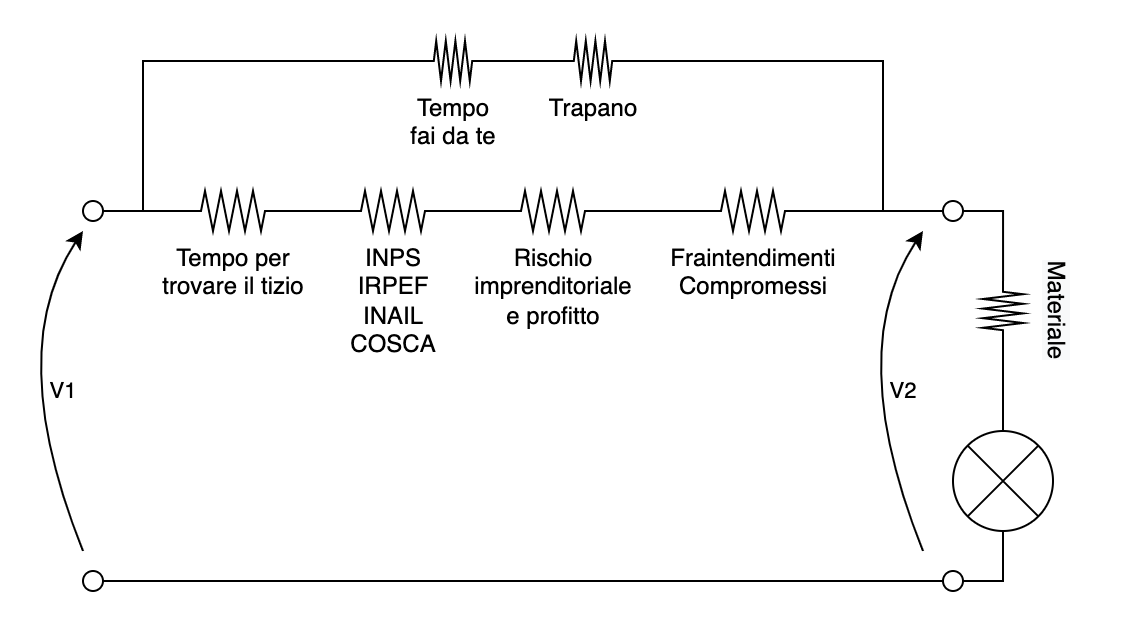

The diagram above was exported from draw.io. Its source (the exported page's mxGraphModel, read from the mxfile embedded in the PNG):
<mxGraphModel dx="1181" dy="611" grid="1" gridSize="10" guides="1" tooltips="1" connect="1" arrows="1" fold="1" page="1" pageScale="1" pageWidth="827" pageHeight="1169" math="0" shadow="0">
  <root>
    <mxCell id="0" />
    <mxCell id="1" parent="0" />
    <mxCell id="2" style="edgeStyle=orthogonalEdgeStyle;rounded=0;orthogonalLoop=1;jettySize=auto;html=1;exitX=1;exitY=0.5;exitDx=0;exitDy=0;exitPerimeter=0;entryX=0;entryY=0.5;entryDx=0;entryDy=0;entryPerimeter=0;endArrow=none;endFill=0;startArrow=none;" edge="1" target="6" parent="1">
      <mxGeometry relative="1" as="geometry">
        <mxPoint x="830" y="1080" as="sourcePoint" />
      </mxGeometry>
    </mxCell>
    <mxCell id="3" style="edgeStyle=orthogonalEdgeStyle;rounded=0;orthogonalLoop=1;jettySize=auto;html=1;exitX=0;exitY=0.5;exitDx=0;exitDy=0;exitPerimeter=0;entryX=1;entryY=0.5;entryDx=0;entryDy=0;endArrow=none;endFill=0;" edge="1" source="4" target="7" parent="1">
      <mxGeometry relative="1" as="geometry" />
    </mxCell>
    <mxCell id="4" value="Tempo per&lt;br&gt;trovare il tizio" style="pointerEvents=1;verticalLabelPosition=bottom;shadow=0;dashed=0;align=center;html=1;verticalAlign=top;shape=mxgraph.electrical.resistors.resistor_2;" vertex="1" parent="1">
      <mxGeometry x="420" y="1000" width="50" height="20" as="geometry" />
    </mxCell>
    <mxCell id="5" style="edgeStyle=orthogonalEdgeStyle;rounded=0;orthogonalLoop=1;jettySize=auto;html=1;exitX=1;exitY=0.5;exitDx=0;exitDy=0;exitPerimeter=0;entryX=1;entryY=0.5;entryDx=0;entryDy=0;endArrow=none;endFill=0;" edge="1" source="6" target="8" parent="1">
      <mxGeometry relative="1" as="geometry" />
    </mxCell>
    <mxCell id="6" value="" style="pointerEvents=1;verticalLabelPosition=bottom;shadow=0;dashed=0;align=center;html=1;verticalAlign=top;shape=mxgraph.electrical.miscellaneous.light_bulb;rotation=90;" vertex="1" parent="1">
      <mxGeometry x="800" y="1120" width="60" height="50" as="geometry" />
    </mxCell>
    <mxCell id="7" value="" style="ellipse;whiteSpace=wrap;html=1;aspect=fixed;" vertex="1" parent="1">
      <mxGeometry x="370" y="1005" width="10" height="10" as="geometry" />
    </mxCell>
    <mxCell id="8" value="" style="ellipse;whiteSpace=wrap;html=1;aspect=fixed;" vertex="1" parent="1">
      <mxGeometry x="370" y="1190" width="10" height="10" as="geometry" />
    </mxCell>
    <mxCell id="9" value="" style="curved=1;endArrow=classic;html=1;rounded=0;" edge="1" parent="1">
      <mxGeometry width="50" height="50" relative="1" as="geometry">
        <mxPoint x="370" y="1180" as="sourcePoint" />
        <mxPoint x="370" y="1020" as="targetPoint" />
        <Array as="points">
          <mxPoint x="330" y="1080" />
        </Array>
      </mxGeometry>
    </mxCell>
    <mxCell id="10" value="V1" style="edgeLabel;html=1;align=center;verticalAlign=middle;resizable=0;points=[];" vertex="1" connectable="0" parent="9">
      <mxGeometry x="-0.0815" y="-9" relative="1" as="geometry">
        <mxPoint x="12" as="offset" />
      </mxGeometry>
    </mxCell>
    <mxCell id="11" value="" style="curved=1;endArrow=classic;html=1;rounded=0;" edge="1" parent="1">
      <mxGeometry width="50" height="50" relative="1" as="geometry">
        <mxPoint x="790" y="1180" as="sourcePoint" />
        <mxPoint x="790" y="1020" as="targetPoint" />
        <Array as="points">
          <mxPoint x="750" y="1080" />
        </Array>
      </mxGeometry>
    </mxCell>
    <mxCell id="12" value="V2" style="edgeLabel;html=1;align=center;verticalAlign=middle;resizable=0;points=[];" vertex="1" connectable="0" parent="11">
      <mxGeometry x="-0.0815" y="-9" relative="1" as="geometry">
        <mxPoint x="12" as="offset" />
      </mxGeometry>
    </mxCell>
    <mxCell id="13" style="edgeStyle=orthogonalEdgeStyle;rounded=0;orthogonalLoop=1;jettySize=auto;html=1;exitX=1;exitY=0.5;exitDx=0;exitDy=0;endArrow=none;endFill=0;startArrow=none;" edge="1" source="23" target="6" parent="1">
      <mxGeometry relative="1" as="geometry" />
    </mxCell>
    <mxCell id="14" value="" style="ellipse;whiteSpace=wrap;html=1;aspect=fixed;" vertex="1" parent="1">
      <mxGeometry x="800" y="1005" width="10" height="10" as="geometry" />
    </mxCell>
    <mxCell id="15" value="" style="ellipse;whiteSpace=wrap;html=1;aspect=fixed;" vertex="1" parent="1">
      <mxGeometry x="800" y="1190" width="10" height="10" as="geometry" />
    </mxCell>
    <mxCell id="16" value="INPS&lt;br&gt;IRPEF&lt;br&gt;INAIL&lt;br&gt;COSCA" style="pointerEvents=1;verticalLabelPosition=bottom;shadow=0;dashed=0;align=center;html=1;verticalAlign=top;shape=mxgraph.electrical.resistors.resistor_2;" vertex="1" parent="1">
      <mxGeometry x="500" y="1000" width="50" height="20" as="geometry" />
    </mxCell>
    <mxCell id="17" value="" style="edgeStyle=orthogonalEdgeStyle;rounded=0;orthogonalLoop=1;jettySize=auto;html=1;exitX=1;exitY=0.5;exitDx=0;exitDy=0;exitPerimeter=0;entryX=0;entryY=0.5;entryDx=0;entryDy=0;entryPerimeter=0;endArrow=none;endFill=0;" edge="1" source="4" target="16" parent="1">
      <mxGeometry relative="1" as="geometry">
        <mxPoint x="470" y="1010" as="sourcePoint" />
        <mxPoint x="880" y="1085" as="targetPoint" />
      </mxGeometry>
    </mxCell>
    <mxCell id="18" style="edgeStyle=orthogonalEdgeStyle;rounded=0;orthogonalLoop=1;jettySize=auto;html=1;exitX=1;exitY=0.5;exitDx=0;exitDy=0;exitPerimeter=0;entryX=0;entryY=0.5;entryDx=0;entryDy=0;entryPerimeter=0;endArrow=none;endFill=0;" edge="1" source="19" target="22" parent="1">
      <mxGeometry relative="1" as="geometry" />
    </mxCell>
    <mxCell id="19" value="Rischio&lt;br&gt;imprenditoriale&lt;br&gt;e profitto" style="pointerEvents=1;verticalLabelPosition=bottom;shadow=0;dashed=0;align=center;html=1;verticalAlign=top;shape=mxgraph.electrical.resistors.resistor_2;" vertex="1" parent="1">
      <mxGeometry x="580" y="1000" width="50" height="20" as="geometry" />
    </mxCell>
    <mxCell id="20" value="" style="edgeStyle=orthogonalEdgeStyle;rounded=0;orthogonalLoop=1;jettySize=auto;html=1;exitX=1;exitY=0.5;exitDx=0;exitDy=0;exitPerimeter=0;entryX=0;entryY=0.5;entryDx=0;entryDy=0;entryPerimeter=0;endArrow=none;endFill=0;startArrow=none;" edge="1" source="16" target="19" parent="1">
      <mxGeometry relative="1" as="geometry">
        <mxPoint x="550" y="1010" as="sourcePoint" />
        <mxPoint x="880" y="1030" as="targetPoint" />
      </mxGeometry>
    </mxCell>
    <mxCell id="21" value="" style="edgeStyle=orthogonalEdgeStyle;rounded=0;orthogonalLoop=1;jettySize=auto;html=1;endArrow=none;endFill=0;" edge="1" source="22" target="14" parent="1">
      <mxGeometry relative="1" as="geometry" />
    </mxCell>
    <mxCell id="22" value="&lt;span&gt;Fraintendimenti&lt;/span&gt;&lt;br&gt;&lt;span&gt;Compromessi&lt;/span&gt;" style="pointerEvents=1;verticalLabelPosition=bottom;shadow=0;dashed=0;align=center;html=1;verticalAlign=top;shape=mxgraph.electrical.resistors.resistor_2;" vertex="1" parent="1">
      <mxGeometry x="680" y="1000" width="50" height="20" as="geometry" />
    </mxCell>
    <mxCell id="23" value="" style="pointerEvents=1;verticalLabelPosition=bottom;shadow=0;dashed=0;align=center;html=1;verticalAlign=top;shape=mxgraph.electrical.resistors.resistor_2;direction=south;" vertex="1" parent="1">
      <mxGeometry x="820" y="1045" width="20" height="30" as="geometry" />
    </mxCell>
    <mxCell id="24" value="" style="edgeStyle=orthogonalEdgeStyle;rounded=0;orthogonalLoop=1;jettySize=auto;html=1;exitX=1;exitY=0.5;exitDx=0;exitDy=0;endArrow=none;endFill=0;" edge="1" source="14" target="23" parent="1">
      <mxGeometry relative="1" as="geometry">
        <mxPoint x="810" y="1010" as="sourcePoint" />
        <mxPoint x="830.0063505503811" y="1115" as="targetPoint" />
      </mxGeometry>
    </mxCell>
    <mxCell id="25" value="&lt;meta charset=&quot;utf-8&quot;&gt;&lt;span style=&quot;color: rgb(0, 0, 0); font-family: helvetica; font-size: 12px; font-style: normal; font-weight: 400; letter-spacing: normal; text-align: center; text-indent: 0px; text-transform: none; word-spacing: 0px; background-color: rgb(248, 249, 250); display: inline; float: none;&quot;&gt;Materiale&lt;/span&gt;" style="text;html=1;strokeColor=none;fillColor=none;align=center;verticalAlign=middle;whiteSpace=wrap;rounded=0;rotation=90;" vertex="1" parent="1">
      <mxGeometry x="827" y="1045" width="60" height="30" as="geometry" />
    </mxCell>
    <mxCell id="26" style="edgeStyle=orthogonalEdgeStyle;rounded=0;orthogonalLoop=1;jettySize=auto;html=1;exitX=1;exitY=0.5;exitDx=0;exitDy=0;exitPerimeter=0;endArrow=none;endFill=0;" edge="1" source="28" parent="1">
      <mxGeometry relative="1" as="geometry">
        <mxPoint x="400" y="1010" as="targetPoint" />
      </mxGeometry>
    </mxCell>
    <mxCell id="27" value="" style="edgeStyle=orthogonalEdgeStyle;rounded=0;orthogonalLoop=1;jettySize=auto;html=1;endArrow=none;endFill=0;" edge="1" source="28" target="30" parent="1">
      <mxGeometry relative="1" as="geometry" />
    </mxCell>
    <mxCell id="28" value="Tempo&lt;br&gt;fai da te" style="pointerEvents=1;verticalLabelPosition=bottom;shadow=0;dashed=0;align=center;html=1;verticalAlign=top;shape=mxgraph.electrical.resistors.resistor_2;direction=west;" vertex="1" parent="1">
      <mxGeometry x="540" y="925" width="30" height="20" as="geometry" />
    </mxCell>
    <mxCell id="29" style="edgeStyle=orthogonalEdgeStyle;rounded=0;orthogonalLoop=1;jettySize=auto;html=1;endArrow=none;endFill=0;" edge="1" source="30" parent="1">
      <mxGeometry relative="1" as="geometry">
        <mxPoint x="770" y="1010" as="targetPoint" />
      </mxGeometry>
    </mxCell>
    <mxCell id="30" value="Trapano" style="pointerEvents=1;verticalLabelPosition=bottom;shadow=0;dashed=0;align=center;html=1;verticalAlign=top;shape=mxgraph.electrical.resistors.resistor_2;direction=west;" vertex="1" parent="1">
      <mxGeometry x="610" y="925" width="30" height="20" as="geometry" />
    </mxCell>
  </root>
</mxGraphModel>